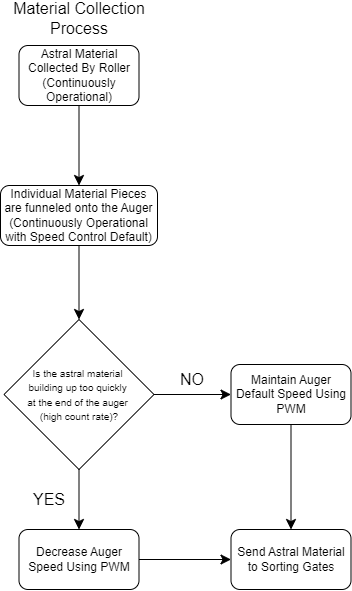

The diagram above was exported from draw.io. Its source (the exported page's mxGraphModel, read from the mxfile embedded in the PNG):
<mxGraphModel dx="1251" dy="602" grid="0" gridSize="10" guides="1" tooltips="1" connect="1" arrows="1" fold="1" page="0" pageScale="1" pageWidth="850" pageHeight="1100" math="0" shadow="0">
  <root>
    <mxCell id="0" />
    <mxCell id="1" parent="0" />
    <mxCell id="rljAST6uuVcHtXXoN1Mz-1" value="Astral Material Collected By Roller (Continuously Operational)" style="rounded=1;whiteSpace=wrap;html=1;" vertex="1" parent="1">
      <mxGeometry x="132.5" y="55" width="120" height="60" as="geometry" />
    </mxCell>
    <mxCell id="rljAST6uuVcHtXXoN1Mz-2" value="Material Collection Process" style="text;html=1;align=center;verticalAlign=middle;whiteSpace=wrap;rounded=0;fontSize=16;" vertex="1" parent="1">
      <mxGeometry x="118.75" y="13" width="147.5" height="30" as="geometry" />
    </mxCell>
    <mxCell id="rljAST6uuVcHtXXoN1Mz-3" value="Individual Material Pieces are funneled onto the Auger (Continuously Operational with Speed Control Default)" style="rounded=1;whiteSpace=wrap;html=1;" vertex="1" parent="1">
      <mxGeometry x="114" y="195" width="157" height="60" as="geometry" />
    </mxCell>
    <mxCell id="rljAST6uuVcHtXXoN1Mz-4" value="" style="endArrow=classic;html=1;rounded=0;fontSize=12;startSize=8;endSize=8;curved=1;exitX=0.5;exitY=1;exitDx=0;exitDy=0;entryX=0.5;entryY=0;entryDx=0;entryDy=0;" edge="1" parent="1" source="rljAST6uuVcHtXXoN1Mz-1" target="rljAST6uuVcHtXXoN1Mz-3">
      <mxGeometry width="50" height="50" relative="1" as="geometry">
        <mxPoint x="240.5" y="224" as="sourcePoint" />
        <mxPoint x="290.5" y="174" as="targetPoint" />
      </mxGeometry>
    </mxCell>
    <mxCell id="rljAST6uuVcHtXXoN1Mz-5" value="&lt;font style=&quot;font-size: 10px;&quot;&gt;Is the astral material&amp;nbsp;&lt;/font&gt;&lt;div&gt;&lt;font style=&quot;font-size: 10px;&quot;&gt;building&amp;nbsp;&lt;/font&gt;&lt;font style=&quot;background-color: initial; font-size: 10px;&quot;&gt;up&lt;/font&gt;&lt;span style=&quot;background-color: initial; font-size: 10px;&quot;&gt;&amp;nbsp;too quickly&amp;nbsp;&lt;/span&gt;&lt;div&gt;&lt;span style=&quot;font-size: 10px; background-color: initial;&quot;&gt;at the end of the auger&amp;nbsp;&lt;/span&gt;&lt;/div&gt;&lt;div&gt;&lt;span style=&quot;font-size: 10px; background-color: initial;&quot;&gt;(high count rate)?&lt;/span&gt;&lt;/div&gt;&lt;/div&gt;" style="rhombus;whiteSpace=wrap;html=1;" vertex="1" parent="1">
      <mxGeometry x="117.5" y="329" width="150" height="150" as="geometry" />
    </mxCell>
    <mxCell id="rljAST6uuVcHtXXoN1Mz-6" value="" style="endArrow=classic;html=1;rounded=0;fontSize=12;startSize=8;endSize=8;curved=1;exitX=0.5;exitY=1;exitDx=0;exitDy=0;entryX=0.5;entryY=0;entryDx=0;entryDy=0;" edge="1" parent="1" source="rljAST6uuVcHtXXoN1Mz-3" target="rljAST6uuVcHtXXoN1Mz-5">
      <mxGeometry width="50" height="50" relative="1" as="geometry">
        <mxPoint x="459.5" y="296" as="sourcePoint" />
        <mxPoint x="509.5" y="246" as="targetPoint" />
      </mxGeometry>
    </mxCell>
    <mxCell id="rljAST6uuVcHtXXoN1Mz-7" value="" style="endArrow=classic;html=1;rounded=0;fontSize=12;startSize=8;endSize=8;curved=1;exitX=1;exitY=0.5;exitDx=0;exitDy=0;entryX=0;entryY=0.5;entryDx=0;entryDy=0;" edge="1" parent="1" source="rljAST6uuVcHtXXoN1Mz-5" target="rljAST6uuVcHtXXoN1Mz-8">
      <mxGeometry width="50" height="50" relative="1" as="geometry">
        <mxPoint x="282.5" y="437" as="sourcePoint" />
        <mxPoint x="330.5" y="453" as="targetPoint" />
      </mxGeometry>
    </mxCell>
    <mxCell id="rljAST6uuVcHtXXoN1Mz-8" value="Maintain Auger Default Speed Using PWM" style="rounded=1;whiteSpace=wrap;html=1;" vertex="1" parent="1">
      <mxGeometry x="344.5" y="374" width="120" height="60" as="geometry" />
    </mxCell>
    <mxCell id="rljAST6uuVcHtXXoN1Mz-9" value="Decrease Auger Speed Using PWM" style="rounded=1;whiteSpace=wrap;html=1;" vertex="1" parent="1">
      <mxGeometry x="132.5" y="539" width="120" height="60" as="geometry" />
    </mxCell>
    <mxCell id="rljAST6uuVcHtXXoN1Mz-10" value="" style="endArrow=classic;html=1;rounded=0;fontSize=12;startSize=8;endSize=8;curved=1;exitX=0.5;exitY=1;exitDx=0;exitDy=0;entryX=0.5;entryY=0;entryDx=0;entryDy=0;" edge="1" parent="1" source="rljAST6uuVcHtXXoN1Mz-5" target="rljAST6uuVcHtXXoN1Mz-9">
      <mxGeometry width="50" height="50" relative="1" as="geometry">
        <mxPoint x="377.5" y="381" as="sourcePoint" />
        <mxPoint x="427.5" y="331" as="targetPoint" />
      </mxGeometry>
    </mxCell>
    <mxCell id="rljAST6uuVcHtXXoN1Mz-11" value="YES" style="text;html=1;align=center;verticalAlign=middle;whiteSpace=wrap;rounded=0;fontSize=16;" vertex="1" parent="1">
      <mxGeometry x="132.5" y="494" width="60" height="30" as="geometry" />
    </mxCell>
    <mxCell id="rljAST6uuVcHtXXoN1Mz-12" value="NO" style="text;html=1;align=center;verticalAlign=middle;whiteSpace=wrap;rounded=0;fontSize=16;" vertex="1" parent="1">
      <mxGeometry x="275.5" y="374" width="60" height="30" as="geometry" />
    </mxCell>
    <mxCell id="rljAST6uuVcHtXXoN1Mz-13" value="Send Astral Material to Sorting Gates" style="rounded=1;whiteSpace=wrap;html=1;" vertex="1" parent="1">
      <mxGeometry x="344.5" y="539" width="120" height="60" as="geometry" />
    </mxCell>
    <mxCell id="rljAST6uuVcHtXXoN1Mz-14" value="" style="endArrow=classic;html=1;rounded=0;fontSize=12;startSize=8;endSize=8;curved=1;exitX=0.5;exitY=1;exitDx=0;exitDy=0;entryX=0.5;entryY=0;entryDx=0;entryDy=0;" edge="1" parent="1" source="rljAST6uuVcHtXXoN1Mz-8" target="rljAST6uuVcHtXXoN1Mz-13">
      <mxGeometry width="50" height="50" relative="1" as="geometry">
        <mxPoint x="384.5" y="387" as="sourcePoint" />
        <mxPoint x="434.5" y="337" as="targetPoint" />
      </mxGeometry>
    </mxCell>
    <mxCell id="rljAST6uuVcHtXXoN1Mz-15" value="" style="endArrow=classic;html=1;rounded=0;fontSize=12;startSize=8;endSize=8;curved=1;exitX=1;exitY=0.5;exitDx=0;exitDy=0;entryX=0;entryY=0.5;entryDx=0;entryDy=0;" edge="1" parent="1" source="rljAST6uuVcHtXXoN1Mz-9" target="rljAST6uuVcHtXXoN1Mz-13">
      <mxGeometry width="50" height="50" relative="1" as="geometry">
        <mxPoint x="384.5" y="387" as="sourcePoint" />
        <mxPoint x="434.5" y="337" as="targetPoint" />
      </mxGeometry>
    </mxCell>
  </root>
</mxGraphModel>